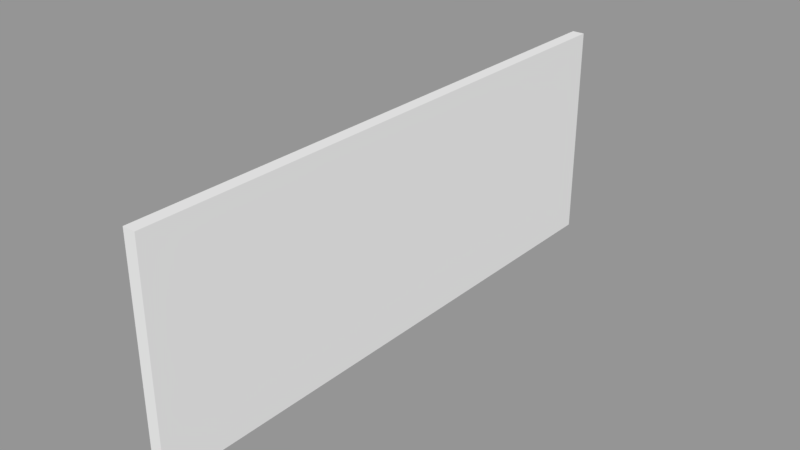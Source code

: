 # Source: Corridor_Wall.blend  (saved by Blender 2.79.0; exported with 4.5.12 LTS)
import bpy
from mathutils import Matrix  # noqa: F401  (used for matrix-valued properties, if any)

bpy.ops.wm.read_factory_settings(use_empty=True)
scene = bpy.context.scene
scene.name = 'Scene'

# ---- collections
col_collection_1 = bpy.data.collections.new('Collection 1'); scene.collection.children.link(col_collection_1)

# ---- meshes
me_cube_001 = bpy.data.meshes.new('Cube.001')
me_cube_001.from_pydata([(-0.0593, -2.691, -1.032), (-0.0593, -2.691, 1.032), (-0.0593, 2.691, -1.032), (-0.0593, 2.691, 1.032), (0.0593, -2.691, -1.032), (0.0593, -2.691, 1.032), (0.0593, 2.691, -1.032), (0.0593, 2.691, 1.032)], [], [(0, 1, 3, 2), (2, 3, 7, 6), (6, 7, 5, 4), (4, 5, 1, 0), (2, 6, 4, 0), (7, 3, 1, 5)])
_uv = me_cube_001.uv_layers.new(name='UVMap')
_uv.uv.foreach_set('vector', [0.0, 0.0, 1.0, 0.0, 1.0, 1.0, 0.0, 1.0, 0.0, 0.0, 1.0, 0.0, 1.0, 1.0, 0.0, 1.0, 0.0, 0.0, 1.0, 0.0, 1.0, 1.0, 0.0, 1.0, 0.0, 0.0, 1.0, 0.0, 1.0, 1.0, 0.0, 1.0, 0.0, 0.0, 1.0, 0.0, 1.0, 1.0, 0.0, 1.0, 0.0, 0.0, 1.0, 0.0, 1.0, 1.0, 0.0, 1.0])
me_cube_001.use_remesh_preserve_volume = False
me_cube_001.use_remesh_preserve_attributes = False
me_cube_001.use_mirror_vertex_groups = False
me_cube_001.update()

# ---- objects
ob_corridor_wall = bpy.data.objects.new('Corridor wall', me_cube_001)

# ---- transforms, parenting, visibility, modifiers, constraints
ob_corridor_wall.location = (0.006113, 0.008287, 1.032)
ob_corridor_wall.lineart.crease_threshold = 0.0

# ---- collection membership
col_collection_1.objects.link(ob_corridor_wall)

# ---- scene / render settings (as saved in the file)
scene.frame_start = 1; scene.frame_end = 250; scene.frame_set(250)
scene.render.engine = 'BLENDER_EEVEE_NEXT'
scene.render.resolution_percentage = 50
scene.render.dither_intensity = 0.0
scene.cycles.use_denoising = False
scene.cycles.samples = 128
scene.cycles.sampling_pattern = 'TABULATED_SOBOL'
scene.cycles.use_adaptive_sampling = False
scene.cycles.use_light_tree = False
scene.cycles.blur_glossy = 0.0
scene.cycles.sample_clamp_indirect = 0.0
scene.view_settings.view_transform = 'Standard'
bpy.context.view_layer.update()

# ---- added for rendering (the .blend has no active camera and no usable light): camera, sun + grey world if the file has none
cam_auto = bpy.data.cameras.new('AutoCamera')
cam_auto.lens = 50.0
cam_auto.sensor_width = 36.0
cam_auto.clip_end = 1000.0
ob_auto_camera = bpy.data.objects.new('AutoCamera', cam_auto)
scene.collection.objects.link(ob_auto_camera)
ob_auto_camera.location = (5.33988, -6.39223, 5.29904)
ob_auto_camera.rotation_euler = (1.09748, -7.21219e-08, 0.694738)
scene.camera = ob_auto_camera
light_auto_sun = bpy.data.lights.new('AutoSun', 'SUN')
light_auto_sun.energy = 3.0
light_auto_sun.angle = 0.0523599
ob_auto_sun = bpy.data.objects.new('AutoSun', light_auto_sun)
scene.collection.objects.link(ob_auto_sun)
ob_auto_sun.rotation_euler = (0.872665, 0.174533, 0.523599)
if scene.world is None:
    world_auto = bpy.data.worlds.new('AutoWorld')
    world_auto.color = (0.3, 0.3, 0.3)
    scene.world = world_auto
bpy.context.view_layer.update()
